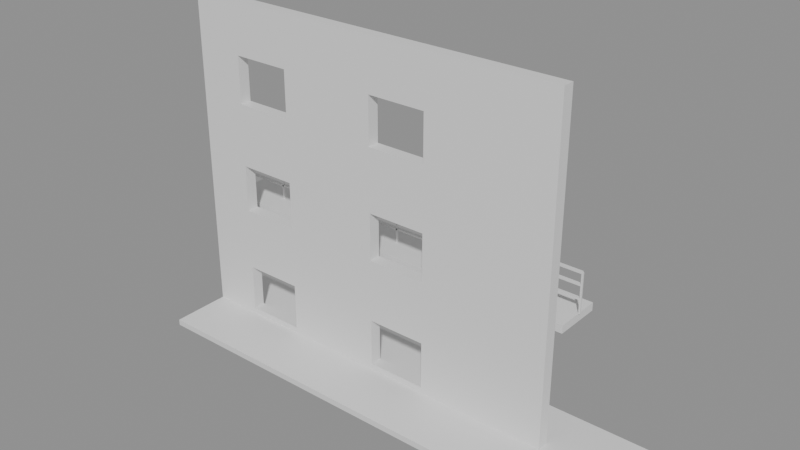 # Source: e1846_after.blend  (saved by Blender 5.2.44; exported with 4.5.12 LTS)
import bpy
from mathutils import Matrix  # noqa: F401  (used for matrix-valued properties, if any)

bpy.ops.wm.read_factory_settings(use_empty=True)
scene = bpy.context.scene
scene.name = 'Scene'

# ---- materials (node trees are filled in below, after node groups)
mat_concreto_piso = bpy.data.materials.new('Concreto_Piso')
mat_ladrillo = bpy.data.materials.new('Ladrillo')
mat_hormigon = bpy.data.materials.new('Hormigon')
mat_acero_inox = bpy.data.materials.new('Acero_Inox')

# ---- material node trees
mat_concreto_piso.use_nodes = True; mat_concreto_piso.node_tree.nodes.clear()
_N = mat_concreto_piso.node_tree.nodes; _L = mat_concreto_piso.node_tree.links
n0 = _N.new('ShaderNodeBsdfPrincipled'); n0.name = 'Principled BSDF'; n0.location = (-200, 100)
n0.inputs[3].default_value = 1.45
n0.inputs[10].default_value = 0.005
n1 = _N.new('ShaderNodeOutputMaterial'); n1.name = 'Material Output'; n1.location = (200, 100)
_L.new(n0.outputs[0], n1.inputs[0])
n1.is_active_output = True
mat_ladrillo.use_nodes = True; mat_ladrillo.node_tree.nodes.clear()
_N = mat_ladrillo.node_tree.nodes; _L = mat_ladrillo.node_tree.links
n0 = _N.new('ShaderNodeBsdfPrincipled'); n0.name = 'Principled BSDF'; n0.location = (-200, 100)
n0.inputs[3].default_value = 1.45
n0.inputs[10].default_value = 0.005
n1 = _N.new('ShaderNodeOutputMaterial'); n1.name = 'Material Output'; n1.location = (200, 100)
_L.new(n0.outputs[0], n1.inputs[0])
n1.is_active_output = True
mat_hormigon.use_nodes = True; mat_hormigon.node_tree.nodes.clear()
_N = mat_hormigon.node_tree.nodes; _L = mat_hormigon.node_tree.links
n0 = _N.new('ShaderNodeBsdfPrincipled'); n0.name = 'Principled BSDF'; n0.location = (-200, 100)
n0.inputs[3].default_value = 1.45
n0.inputs[10].default_value = 0.005
n1 = _N.new('ShaderNodeOutputMaterial'); n1.name = 'Material Output'; n1.location = (200, 100)
_L.new(n0.outputs[0], n1.inputs[0])
n1.is_active_output = True
mat_acero_inox.use_nodes = True; mat_acero_inox.node_tree.nodes.clear()
_N = mat_acero_inox.node_tree.nodes; _L = mat_acero_inox.node_tree.links
n0 = _N.new('ShaderNodeBsdfPrincipled'); n0.name = 'Principled BSDF'; n0.location = (-200, 100)
n0.inputs[3].default_value = 1.45
n0.inputs[10].default_value = 0.005
n1 = _N.new('ShaderNodeOutputMaterial'); n1.name = 'Material Output'; n1.location = (200, 100)
_L.new(n0.outputs[0], n1.inputs[0])
n1.is_active_output = True

# ---- meshes
me_acera_mesh = bpy.data.meshes.new('Acera_mesh')
me_acera_mesh.from_pydata([(0.0, 0.0, 0.0), (12.0, 0.0, 0.0), (12.0, 3.0, 0.0), (0.0, 3.0, 0.0), (0.0, 0.0, 0.15), (12.0, 0.0, 0.15), (12.0, 3.0, 0.15), (0.0, 3.0, 0.15)], [], [(0, 3, 2, 1), (4, 5, 6, 7), (3, 0, 4, 7), (2, 3, 7, 6), (0, 1, 5, 4), (1, 2, 6, 5)])
me_acera_mesh.materials.append(mat_concreto_piso)
me_acera_mesh.update()
me_fachada_cuerpo_mesh = bpy.data.meshes.new('Fachada_Cuerpo_mesh')
me_fachada_cuerpo_mesh.from_pydata([(0.0, 0.0, 0.0), (10.0, 0.0, 0.0), (10.0, 0.3, 0.0), (0.0, 0.3, 0.0), (0.0, 0.0, 8.4), (10.0, 0.0, 8.4), (10.0, 0.3, 8.4), (0.0, 0.3, 8.4), (1.25, 0.0, 0.3), (2.75, 0.0, 0.3), (5.25, 0.0, 0.3), (2.75, 0.0, 1.5), (5.25, 0.0, 1.5), (5.25, 0.0, 3.1), (6.75, 0.0, 4.3), (6.75, 0.0, 1.5), (6.75, 0.0, 3.1), (6.75, 0.0, 0.3), (5.286, 0.0, 1.5), (5.286, 0.0, 3.1), (5.25, 0.0, 4.3), (1.25, 0.0, 1.5), (1.25, 0.0, 3.1), (1.25, 0.0, 4.3), (1.286, 0.0, 4.3), (1.286, 0.0, 5.9), (1.25, 0.0, 5.9), (1.25, 0.0, 7.1), (1.286, 0.0, 1.5), (1.286, 0.0, 3.1), (2.75, 0.0, 5.9), (5.25, 0.0, 5.9), (2.75, 0.0, 4.3), (5.25, 0.0, 7.1), (6.75, 0.0, 5.9), (6.75, 0.0, 7.1), (2.75, 0.0, 3.1), (2.75, 0.0, 7.1), (1.25, 0.3, 0.3), (1.25, 0.3, 1.5), (1.25, 0.3, 3.1), (1.25, 0.3, 4.3), (1.25, 0.3, 5.9), (1.25, 0.3, 7.1), (2.75, 0.3, 0.3), (2.714, 0.3, 1.5), (2.714, 0.3, 3.1), (2.75, 0.3, 3.1), (2.75, 0.3, 1.5), (5.25, 0.3, 1.5), (5.25, 0.3, 3.1), (6.75, 0.3, 1.5), (6.75, 0.3, 0.3), (5.25, 0.3, 0.3), (2.75, 0.3, 4.3), (2.75, 0.3, 5.9), (2.75, 0.3, 7.1), (5.25, 0.3, 4.3), (5.25, 0.3, 5.9), (5.25, 0.3, 7.1), (6.75, 0.3, 3.1), (6.75, 0.3, 5.9), (6.75, 0.3, 4.3), (6.75, 0.3, 7.1)], [], [(0, 1, 2, 3), (4, 5, 6, 7), (11, 9, 10, 12), (27, 4, 0, 8, 21, 28, 29, 22, 23, 24, 25, 26), (37, 30, 31, 33), (8, 0, 1, 5, 4, 27, 37, 33, 35, 34, 31, 30, 25, 24, 32, 36, 29, 28, 11, 12, 18, 19, 13, 20, 14, 16, 15, 17, 10, 9), (19, 18, 15, 16), (1, 2, 6, 5), (40, 46, 45, 39), (38, 3, 7, 43, 42, 55, 56, 59, 58, 61, 62, 57, 50, 49, 53, 44, 48, 45, 46, 47, 54, 41, 40, 39), (49, 50, 60, 62, 61, 63, 59, 56, 43, 7, 6, 2, 3, 38, 44, 53, 52, 51), (3, 0, 4, 7), (9, 8, 38, 44), (11, 28, 21, 39, 45, 48), (11, 48, 44, 9), (21, 8, 38, 39), (17, 10, 53, 52), (15, 18, 12, 49, 51), (15, 51, 52, 17), (12, 10, 53, 49), (36, 29, 22, 40, 46, 47), (32, 24, 23, 41, 54), (32, 54, 47, 36), (23, 22, 40, 41), (16, 19, 13, 50, 60), (14, 20, 57, 62), (14, 62, 60, 16), (20, 13, 50, 57), (30, 25, 26, 42, 55), (37, 27, 43, 56), (55, 30, 37, 56), (27, 26, 42, 43), (34, 31, 58, 61), (35, 33, 59, 63), (35, 63, 61, 34), (33, 31, 58, 59)])
me_fachada_cuerpo_mesh.materials.append(mat_ladrillo)
me_fachada_cuerpo_mesh.materials.append(None)
me_fachada_cuerpo_mesh.update()
me_balcon_mesh = bpy.data.meshes.new('Balcon_mesh')
me_balcon_mesh.from_pydata([(0.0, 0.0, 0.0), (10.0, 0.0, 0.0), (10.0, 1.2, 0.0), (0.0, 1.2, 0.0), (0.0, 0.0, 0.2), (10.0, 0.0, 0.2), (10.0, 1.2, 0.2), (0.0, 1.2, 0.2)], [], [(0, 3, 2, 1), (4, 5, 6, 7), (2, 3, 7, 6), (0, 1, 5, 4), (1, 2, 6, 5), (3, 0, 4, 7)])
me_balcon_mesh.materials.append(mat_hormigon)
me_balcon_mesh.update()
me_barandabalcon_poste_1_mesh = bpy.data.meshes.new('BarandaBalcon_Poste_1_mesh')
me_barandabalcon_poste_1_mesh.from_pydata([(0.0, 0.0, 0.0), (0.04, 0.0, 0.0), (0.04, 0.04, 0.0), (0.0, 0.04, 0.0), (0.0, 0.0, 1.0), (0.04, 0.0, 1.0), (0.04, 0.04, 1.0), (0.0, 0.04, 1.0)], [], [(0, 1, 2, 3), (4, 5, 6, 7), (0, 1, 5, 4), (1, 2, 6, 5), (2, 3, 7, 6), (3, 0, 4, 7)])
me_barandabalcon_poste_1_mesh.materials.append(mat_acero_inox)
me_barandabalcon_poste_1_mesh.update()
me_barandabalcon_poste_2_mesh = bpy.data.meshes.new('BarandaBalcon_Poste_2_mesh')
me_barandabalcon_poste_2_mesh.from_pydata([(0.0, 0.0, 0.0), (0.04, 0.0, 0.0), (0.04, 0.04, 0.0), (0.0, 0.04, 0.0), (0.0, 0.0, 1.0), (0.04, 0.0, 1.0), (0.04, 0.04, 1.0), (0.0, 0.04, 1.0)], [], [(0, 1, 2, 3), (4, 5, 6, 7), (0, 1, 5, 4), (1, 2, 6, 5), (2, 3, 7, 6), (3, 0, 4, 7)])
me_barandabalcon_poste_2_mesh.materials.append(mat_acero_inox)
me_barandabalcon_poste_2_mesh.update()
me_barandabalcon_poste_3_mesh = bpy.data.meshes.new('BarandaBalcon_Poste_3_mesh')
me_barandabalcon_poste_3_mesh.from_pydata([(0.0, 0.0, 0.0), (0.04, 0.0, 0.0), (0.04, 0.04, 0.0), (0.0, 0.04, 0.0), (0.0, 0.0, 1.0), (0.04, 0.0, 1.0), (0.04, 0.04, 1.0), (0.0, 0.04, 1.0)], [], [(0, 1, 2, 3), (4, 5, 6, 7), (0, 1, 5, 4), (1, 2, 6, 5), (2, 3, 7, 6), (3, 0, 4, 7)])
me_barandabalcon_poste_3_mesh.materials.append(mat_acero_inox)
me_barandabalcon_poste_3_mesh.update()
me_barandabalcon_poste_4_mesh = bpy.data.meshes.new('BarandaBalcon_Poste_4_mesh')
me_barandabalcon_poste_4_mesh.from_pydata([(0.0, 0.0, 0.0), (0.04, 0.0, 0.0), (0.04, 0.04, 0.0), (0.0, 0.04, 0.0), (0.0, 0.0, 1.0), (0.04, 0.0, 1.0), (0.04, 0.04, 1.0), (0.0, 0.04, 1.0)], [], [(0, 1, 2, 3), (4, 5, 6, 7), (0, 1, 5, 4), (1, 2, 6, 5), (2, 3, 7, 6), (3, 0, 4, 7)])
me_barandabalcon_poste_4_mesh.materials.append(mat_acero_inox)
me_barandabalcon_poste_4_mesh.update()
me_barandabalcon_poste_5_mesh = bpy.data.meshes.new('BarandaBalcon_Poste_5_mesh')
me_barandabalcon_poste_5_mesh.from_pydata([(0.0, 0.0, 0.0), (0.04, 0.0, 0.0), (0.04, 0.04, 0.0), (0.0, 0.04, 0.0), (0.0, 0.0, 1.0), (0.04, 0.0, 1.0), (0.04, 0.04, 1.0), (0.0, 0.04, 1.0)], [], [(0, 1, 2, 3), (4, 5, 6, 7), (0, 1, 5, 4), (1, 2, 6, 5), (2, 3, 7, 6), (3, 0, 4, 7)])
me_barandabalcon_poste_5_mesh.materials.append(mat_acero_inox)
me_barandabalcon_poste_5_mesh.update()
me_barandabalcon_poste_6_mesh = bpy.data.meshes.new('BarandaBalcon_Poste_6_mesh')
me_barandabalcon_poste_6_mesh.from_pydata([(0.0, 0.0, 0.0), (0.04, 0.0, 0.0), (0.04, 0.04, 0.0), (0.0, 0.04, 0.0), (0.0, 0.0, 1.0), (0.04, 0.0, 1.0), (0.04, 0.04, 1.0), (0.0, 0.04, 1.0)], [], [(0, 1, 2, 3), (4, 5, 6, 7), (0, 1, 5, 4), (1, 2, 6, 5), (2, 3, 7, 6), (3, 0, 4, 7)])
me_barandabalcon_poste_6_mesh.materials.append(mat_acero_inox)
me_barandabalcon_poste_6_mesh.update()
me_barandabalcon_poste_7_mesh = bpy.data.meshes.new('BarandaBalcon_Poste_7_mesh')
me_barandabalcon_poste_7_mesh.from_pydata([(0.0, 0.0, 0.0), (0.04, 0.0, 0.0), (0.04, 0.04, 0.0), (0.0, 0.04, 0.0), (0.0, 0.0, 1.0), (0.04, 0.0, 1.0), (0.04, 0.04, 1.0), (0.0, 0.04, 1.0)], [], [(0, 1, 2, 3), (4, 5, 6, 7), (0, 1, 5, 4), (1, 2, 6, 5), (2, 3, 7, 6), (3, 0, 4, 7)])
me_barandabalcon_poste_7_mesh.materials.append(mat_acero_inox)
me_barandabalcon_poste_7_mesh.update()
me_barandabalcon_poste_8_mesh = bpy.data.meshes.new('BarandaBalcon_Poste_8_mesh')
me_barandabalcon_poste_8_mesh.from_pydata([(0.0, 0.0, 0.0), (0.04, 0.0, 0.0), (0.04, 0.04, 0.0), (0.0, 0.04, 0.0), (0.0, 0.0, 1.0), (0.04, 0.0, 1.0), (0.04, 0.04, 1.0), (0.0, 0.04, 1.0)], [], [(0, 1, 2, 3), (4, 5, 6, 7), (0, 1, 5, 4), (1, 2, 6, 5), (2, 3, 7, 6), (3, 0, 4, 7)])
me_barandabalcon_poste_8_mesh.materials.append(mat_acero_inox)
me_barandabalcon_poste_8_mesh.update()
me_barandabalcon_poste_9_mesh = bpy.data.meshes.new('BarandaBalcon_Poste_9_mesh')
me_barandabalcon_poste_9_mesh.from_pydata([(0.0, 0.0, 0.0), (0.04, 0.0, 0.0), (0.04, 0.04, 0.0), (0.0, 0.04, 0.0), (0.0, 0.0, 1.0), (0.04, 0.0, 1.0), (0.04, 0.04, 1.0), (0.0, 0.04, 1.0)], [], [(0, 1, 2, 3), (4, 5, 6, 7), (0, 1, 5, 4), (1, 2, 6, 5), (2, 3, 7, 6), (3, 0, 4, 7)])
me_barandabalcon_poste_9_mesh.materials.append(mat_acero_inox)
me_barandabalcon_poste_9_mesh.update()
me_barandabalcon_top_mesh = bpy.data.meshes.new('BarandaBalcon_Top_mesh')
me_barandabalcon_top_mesh.from_pydata([(0.0, 0.0, 0.0), (10.0, 0.0, 0.0), (10.0, 0.08, 0.0), (0.0, 0.08, 0.0), (0.0, 0.0, 0.04), (10.0, 0.0, 0.04), (10.0, 0.08, 0.04), (0.0, 0.08, 0.04)], [], [(0, 1, 2, 3), (4, 5, 6, 7), (0, 1, 5, 4), (1, 2, 6, 5), (2, 3, 7, 6), (3, 0, 4, 7)])
me_barandabalcon_top_mesh.materials.append(mat_acero_inox)
me_barandabalcon_top_mesh.update()
me_barandabalcon_trav_1_mesh = bpy.data.meshes.new('BarandaBalcon_Trav_1_mesh')
me_barandabalcon_trav_1_mesh.from_pydata([(0.0, 0.0, 0.0), (10.0, 0.0, 0.0), (10.0, 0.08, 0.0), (0.0, 0.08, 0.0), (0.0, 0.0, 0.04), (10.0, 0.0, 0.04), (10.0, 0.08, 0.04), (0.0, 0.08, 0.04)], [], [(0, 1, 2, 3), (4, 5, 6, 7), (0, 1, 5, 4), (1, 2, 6, 5), (2, 3, 7, 6), (3, 0, 4, 7)])
me_barandabalcon_trav_1_mesh.materials.append(mat_acero_inox)
me_barandabalcon_trav_1_mesh.update()
me_barandabalcon_trav_2_mesh = bpy.data.meshes.new('BarandaBalcon_Trav_2_mesh')
me_barandabalcon_trav_2_mesh.from_pydata([(0.0, 0.0, 0.0), (10.0, 0.0, 0.0), (10.0, 0.08, 0.0), (0.0, 0.08, 0.0), (0.0, 0.0, 0.04), (10.0, 0.0, 0.04), (10.0, 0.08, 0.04), (0.0, 0.08, 0.04)], [], [(0, 1, 2, 3), (4, 5, 6, 7), (0, 1, 5, 4), (1, 2, 6, 5), (2, 3, 7, 6), (3, 0, 4, 7)])
me_barandabalcon_trav_2_mesh.materials.append(mat_acero_inox)
me_barandabalcon_trav_2_mesh.update()

# ---- objects
ob_acera_solido = bpy.data.objects.new('Acera_Solido', me_acera_mesh)
ob_acera = bpy.data.objects.new('Acera', None)
ob_fachada = bpy.data.objects.new('Fachada', None)
ob_fachada_cuerpo = bpy.data.objects.new('Fachada_Cuerpo', me_fachada_cuerpo_mesh)
ob_balcon_solido = bpy.data.objects.new('Balcon_Solido', me_balcon_mesh)
ob_balcon = bpy.data.objects.new('Balcon', None)
ob_barandabalcon = bpy.data.objects.new('BarandaBalcon', None)
ob_barandabalcon_poste_1 = bpy.data.objects.new('BarandaBalcon_Poste_1', me_barandabalcon_poste_1_mesh)
ob_barandabalcon_poste_2 = bpy.data.objects.new('BarandaBalcon_Poste_2', me_barandabalcon_poste_2_mesh)
ob_barandabalcon_poste_3 = bpy.data.objects.new('BarandaBalcon_Poste_3', me_barandabalcon_poste_3_mesh)
ob_barandabalcon_poste_4 = bpy.data.objects.new('BarandaBalcon_Poste_4', me_barandabalcon_poste_4_mesh)
ob_barandabalcon_poste_5 = bpy.data.objects.new('BarandaBalcon_Poste_5', me_barandabalcon_poste_5_mesh)
ob_barandabalcon_poste_6 = bpy.data.objects.new('BarandaBalcon_Poste_6', me_barandabalcon_poste_6_mesh)
ob_barandabalcon_poste_7 = bpy.data.objects.new('BarandaBalcon_Poste_7', me_barandabalcon_poste_7_mesh)
ob_barandabalcon_poste_8 = bpy.data.objects.new('BarandaBalcon_Poste_8', me_barandabalcon_poste_8_mesh)
ob_barandabalcon_poste_9 = bpy.data.objects.new('BarandaBalcon_Poste_9', me_barandabalcon_poste_9_mesh)
ob_barandabalcon_top = bpy.data.objects.new('BarandaBalcon_Top', me_barandabalcon_top_mesh)
ob_barandabalcon_trav_1 = bpy.data.objects.new('BarandaBalcon_Trav_1', me_barandabalcon_trav_1_mesh)
ob_barandabalcon_trav_2 = bpy.data.objects.new('BarandaBalcon_Trav_2', me_barandabalcon_trav_2_mesh)

# ---- transforms, parenting, visibility, modifiers, constraints
ob_acera_solido.parent = ob_acera
ob_acera_solido.location = (0.0, 0.0, 0.0)
ob_acera.location = (0.0, -1.5, 0.0)
ob_acera.empty_display_type = 'ARROWS'
ob_fachada.location = (0.0, 0.0, 0.0)
ob_fachada.empty_display_type = 'ARROWS'
ob_fachada_cuerpo.parent = ob_fachada
ob_fachada_cuerpo.location = (0.0, 0.0, 0.0)
ob_balcon_solido.parent = ob_balcon
ob_balcon_solido.location = (0.0, 0.0, 0.0)
ob_balcon.location = (0.0, 0.6, 2.8)
ob_balcon.empty_display_type = 'ARROWS'
ob_barandabalcon.location = (0.0, 1.2, 3.0)
ob_barandabalcon.empty_display_type = 'ARROWS'
ob_barandabalcon_poste_1.parent = ob_barandabalcon
ob_barandabalcon_poste_1.location = (0.0, 0.0, 0.0)
ob_barandabalcon_poste_2.parent = ob_barandabalcon
ob_barandabalcon_poste_2.location = (1.25, 0.0, 0.0)
ob_barandabalcon_poste_3.parent = ob_barandabalcon
ob_barandabalcon_poste_3.location = (2.5, 0.0, 0.0)
ob_barandabalcon_poste_4.parent = ob_barandabalcon
ob_barandabalcon_poste_4.location = (3.75, 0.0, 0.0)
ob_barandabalcon_poste_5.parent = ob_barandabalcon
ob_barandabalcon_poste_5.location = (5.0, 0.0, 0.0)
ob_barandabalcon_poste_6.parent = ob_barandabalcon
ob_barandabalcon_poste_6.location = (6.25, 0.0, 0.0)
ob_barandabalcon_poste_7.parent = ob_barandabalcon
ob_barandabalcon_poste_7.location = (7.5, 0.0, 0.0)
ob_barandabalcon_poste_8.parent = ob_barandabalcon
ob_barandabalcon_poste_8.location = (8.75, 0.0, 0.0)
ob_barandabalcon_poste_9.parent = ob_barandabalcon
ob_barandabalcon_poste_9.location = (10.0, 0.0, 0.0)
ob_barandabalcon_top.parent = ob_barandabalcon
ob_barandabalcon_top.location = (0.0, 0.0, 0.96)
ob_barandabalcon_trav_1.parent = ob_barandabalcon
ob_barandabalcon_trav_1.location = (0.0, 0.0, 0.3333)
ob_barandabalcon_trav_2.parent = ob_barandabalcon
ob_barandabalcon_trav_2.location = (0.0, 0.0, 0.6667)

# ---- collection membership
scene.collection.objects.link(ob_acera_solido)
scene.collection.objects.link(ob_acera)
scene.collection.objects.link(ob_fachada)
scene.collection.objects.link(ob_fachada_cuerpo)
scene.collection.objects.link(ob_balcon_solido)
scene.collection.objects.link(ob_balcon)
scene.collection.objects.link(ob_barandabalcon)
scene.collection.objects.link(ob_barandabalcon_poste_1)
scene.collection.objects.link(ob_barandabalcon_poste_2)
scene.collection.objects.link(ob_barandabalcon_poste_3)
scene.collection.objects.link(ob_barandabalcon_poste_4)
scene.collection.objects.link(ob_barandabalcon_poste_5)
scene.collection.objects.link(ob_barandabalcon_poste_6)
scene.collection.objects.link(ob_barandabalcon_poste_7)
scene.collection.objects.link(ob_barandabalcon_poste_8)
scene.collection.objects.link(ob_barandabalcon_poste_9)
scene.collection.objects.link(ob_barandabalcon_top)
scene.collection.objects.link(ob_barandabalcon_trav_1)
scene.collection.objects.link(ob_barandabalcon_trav_2)

# ---- scene / render settings (as saved in the file)
scene.frame_start = 1; scene.frame_end = 250; scene.frame_set(1)
scene.render.engine = 'BLENDER_EEVEE_NEXT'
scene.render.bake_bias = 0.0
scene.render.bake_samples = 0
scene.render.compositor_device = 'GPU'
scene.eevee.use_volume_custom_range = False
scene.eevee.fast_gi_thickness_near = 0.1
scene.eevee.fast_gi_thickness_far = 0.0
scene.eevee.ray_tracing_options.screen_trace_thickness = 0.1
bpy.context.view_layer.update()

# ---- added for rendering (the .blend has no active camera and no usable light): camera, sun + grey world if the file has none
cam_auto = bpy.data.cameras.new('AutoCamera')
cam_auto.lens = 50.0
cam_auto.sensor_width = 36.0
cam_auto.clip_end = 1000.0
ob_auto_camera = bpy.data.objects.new('AutoCamera', cam_auto)
scene.collection.objects.link(ob_auto_camera)
ob_auto_camera.location = (19.8922, -16.5207, 15.3138)
ob_auto_camera.rotation_euler = (1.09748, -7.21219e-08, 0.694738)
scene.camera = ob_auto_camera
light_auto_sun = bpy.data.lights.new('AutoSun', 'SUN')
light_auto_sun.energy = 3.0
light_auto_sun.angle = 0.0523599
ob_auto_sun = bpy.data.objects.new('AutoSun', light_auto_sun)
scene.collection.objects.link(ob_auto_sun)
ob_auto_sun.rotation_euler = (0.872665, 0.174533, 0.523599)
if scene.world is None:
    world_auto = bpy.data.worlds.new('AutoWorld')
    world_auto.color = (0.3, 0.3, 0.3)
    scene.world = world_auto
bpy.context.view_layer.update()
